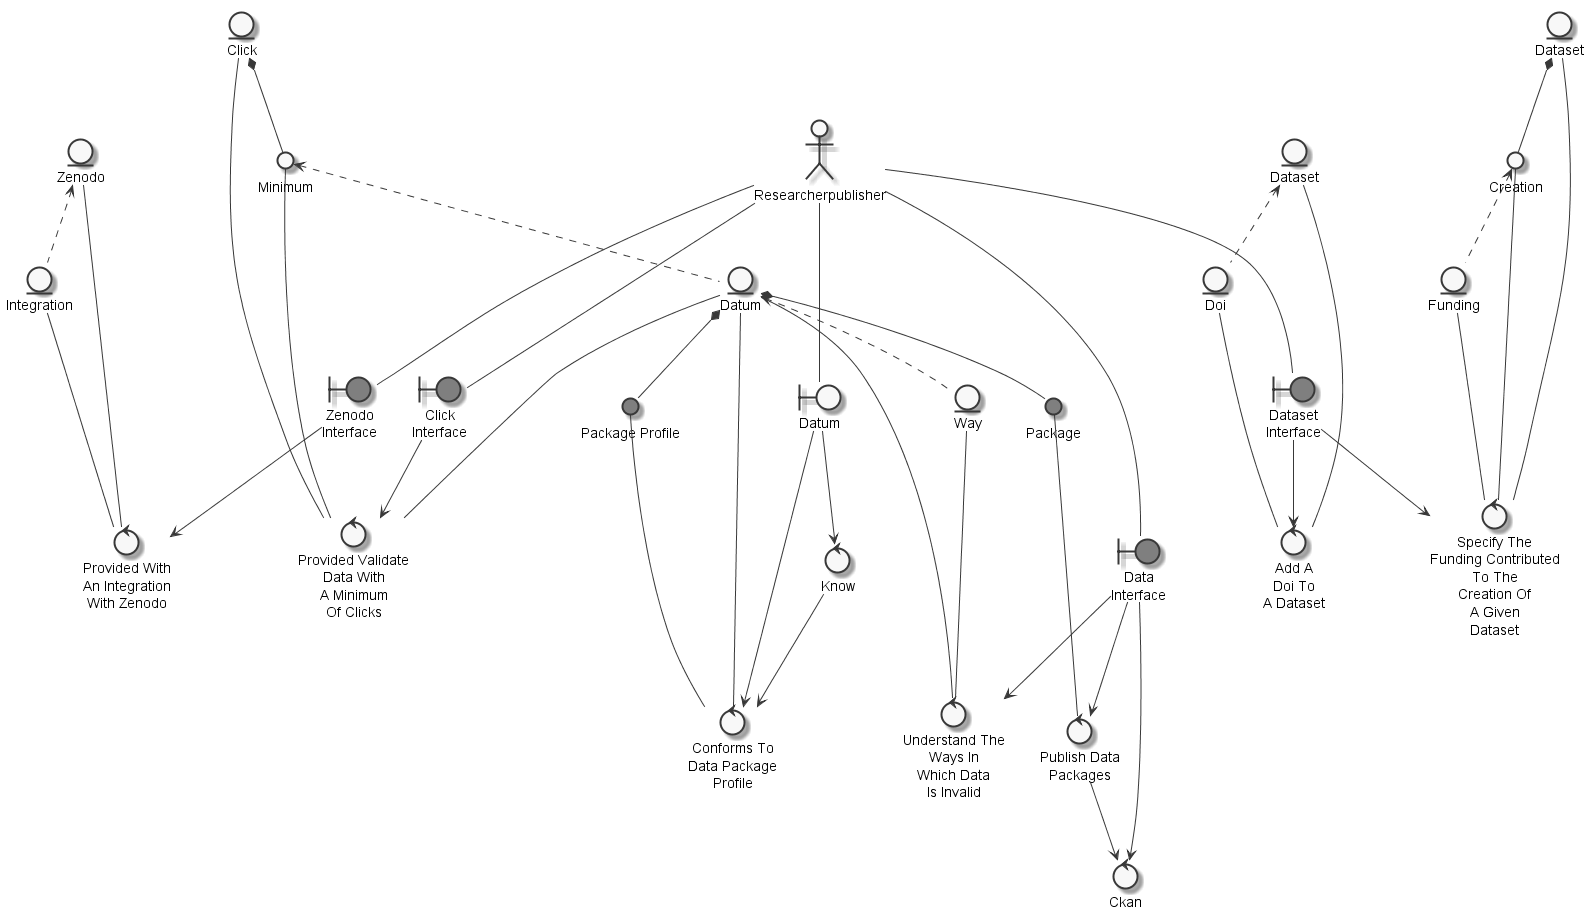

The diagram above was rendered by PlantUML. Its source (embedded in the PNG):
@startuml
	skinparam defaultTextAlignment center
	skinparam monochrome true

	entity "Datum" as thingdata
	entity "Way" as thingway
	entity "Zenodo" as thingzenodo
	entity "Integration" as thingintegration
	entity "Funding" as thingfunding
	entity "Dataset" as thinggivendataset
	entity "Click" as thingclick
	entity "Dataset" as thingdataset
	entity "Doi" as thingdoi
	actor "Researcherpublisher" as actorResearcherPublisher
	circle "Creation" as thingcreation
	circle "Minimum" as thingminimum
	circle "Package Profile" as thingpackageprofile #grey
	circle "Package" as thingpackage #grey
	boundary "Datum" as thingdatumResearcherPublisher
	boundary "Data\nInterface" as thingdatainterface #grey
	boundary "Zenodo\nInterface" as thingzenodointerface #grey
	boundary "Dataset\nInterface" as thingdatasetinterface #grey
	boundary "Click\nInterface" as thingclickinterface #grey
	control "Know" as controlknowconformdatumResearcherPublisherdatapackageprofile
	control "Conforms To\nData Package\nProfile" as controlconformdatumResearcherPublisherdatapackageprofile
	control "Understand The\nWays In\nWhich Data\nIs Invalid" as controlunderstandway
	control "Provided With\nAn Integration\nWith Zenodo" as controlprovideintegration
	control "Specify The\nFunding Contributed\nTo The\nCreation Of\nA Given\nDataset" as controlspecifyfunding
	control "Publish Data\nPackages" as controlpublishdatapackagesckan
	control "Ckan" as controlckan
	control "Provided Validate\nData With\nA Minimum\nOf Clicks" as controlprovidedatumminimum
	control "Add A\nDoi To\nA Dataset" as controladddoidataset

	thingminimum <.. thingdata
	thingdata <.. thingway
	thingzenodo <.. thingintegration
	thingcreation <.. thingfunding
	thingdataset <.. thingdoi
	thinggivendataset *-- thingcreation
	thingclick *-- thingminimum
	thingdata *-- thingpackageprofile
	thingdata *-- thingpackage
	actorResearcherPublisher --- thingdatumResearcherPublisher
	actorResearcherPublisher --- thingdatainterface
	actorResearcherPublisher --- thingzenodointerface
	actorResearcherPublisher --- thingdatasetinterface
	actorResearcherPublisher --- thingclickinterface
	thingdatumResearcherPublisher --> controlknowconformdatumResearcherPublisherdatapackageprofile
	controlknowconformdatumResearcherPublisherdatapackageprofile --> controlconformdatumResearcherPublisherdatapackageprofile
	thingdatumResearcherPublisher --> controlconformdatumResearcherPublisherdatapackageprofile
	thingpackageprofile --- controlconformdatumResearcherPublisherdatapackageprofile
	thingdata --- controlconformdatumResearcherPublisherdatapackageprofile
	thingway --- controlunderstandway
	thingdata --- controlunderstandway
	thingdatainterface --> controlunderstandway
	thingintegration --- controlprovideintegration
	thingzenodo --- controlprovideintegration
	thingzenodointerface --> controlprovideintegration
	thingfunding --- controlspecifyfunding
	thingcreation --- controlspecifyfunding
	thinggivendataset --- controlspecifyfunding
	thingdatasetinterface --> controlspecifyfunding
	thingpackage --- controlpublishdatapackagesckan
	thingdatainterface --> controlpublishdatapackagesckan
	controlpublishdatapackagesckan --> controlckan
	thingdatainterface --> controlckan
	thingminimum --- controlprovidedatumminimum
	thingclick --- controlprovidedatumminimum
	thingclickinterface --> controlprovidedatumminimum
	thingdata --- controlprovidedatumminimum
	thingdoi --- controladddoidataset
	thingdataset --- controladddoidataset
	thingdatasetinterface --> controladddoidataset

@enduml